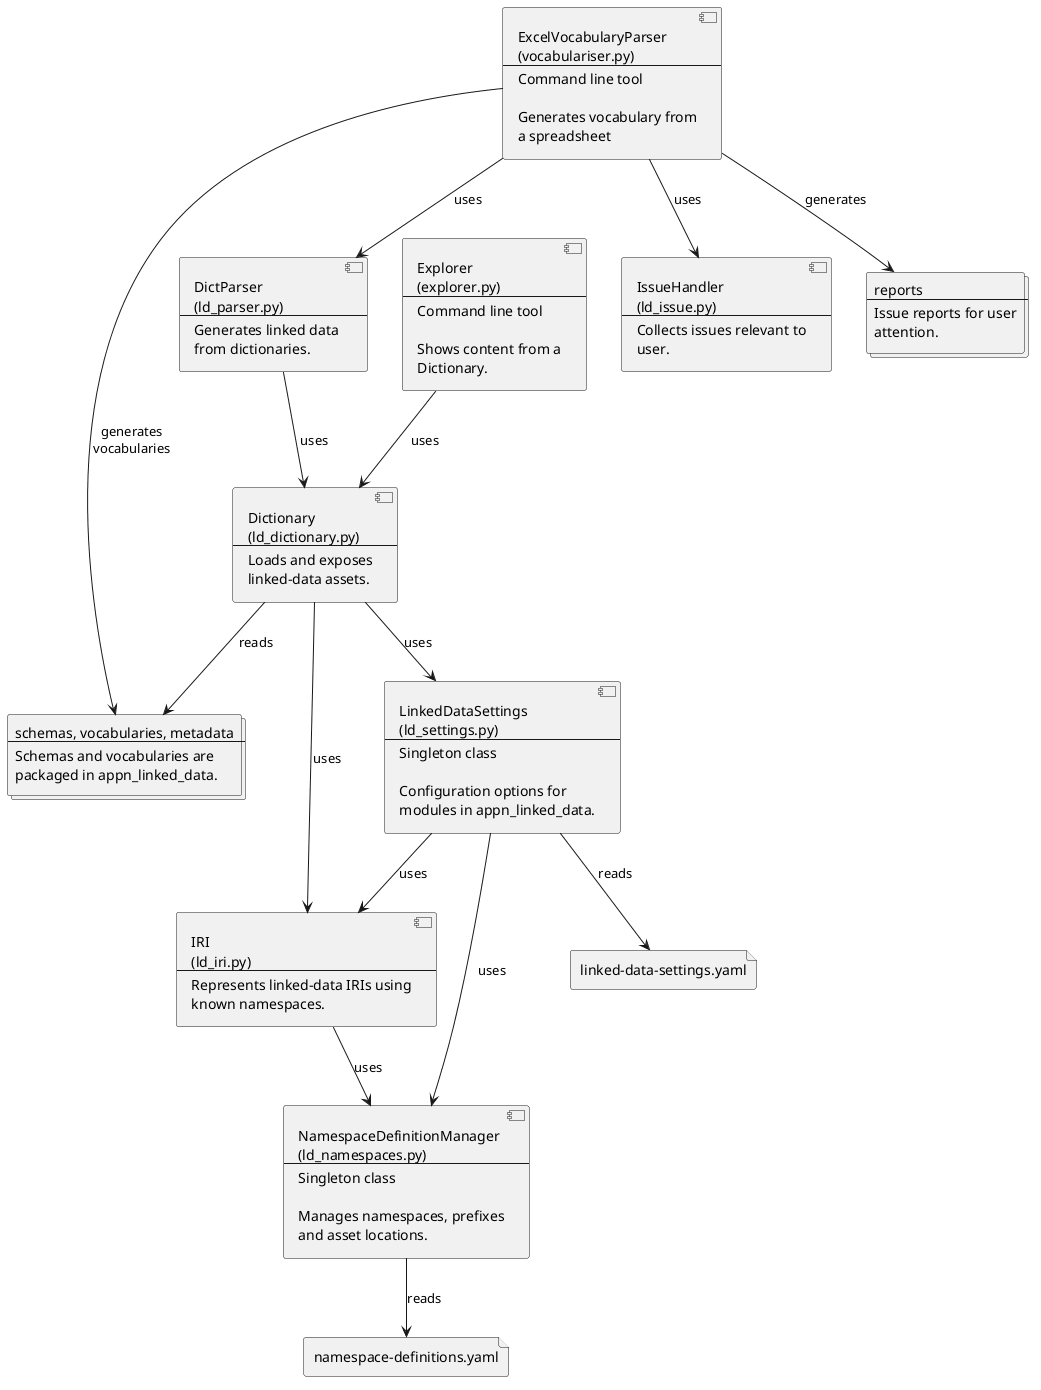

The diagram above was rendered by PlantUML. Its source (embedded in the PNG):
@startuml

component Explorer [
Explorer
(explorer.py)
----
Command line tool

Shows content from a
Dictionary.
]

component IssueHandler [
IssueHandler
(ld_issue.py)
----
Collects issues relevant to
user.
]

component ExcelVocabularyParser [
ExcelVocabularyParser
(vocabulariser.py)
----
Command line tool

Generates vocabulary from
a spreadsheet
]

component DictParser [
DictParser
(ld_parser.py)
----
Generates linked data 
from dictionaries.
]

component Dictionary [
Dictionary
(ld_dictionary.py)
----
Loads and exposes
linked-data assets.
]

component LinkedDataSettings [
LinkedDataSettings
(ld_settings.py)
----
Singleton class

Configuration options for
modules in appn_linked_data.
]

component NamespaceDefinitionManager [
NamespaceDefinitionManager
(ld_namespaces.py)
----
Singleton class

Manages namespaces, prefixes
and asset locations.
]

component IRI [
IRI
(ld_iri.py)
----
Represents linked-data IRIs using
known namespaces.
]

file NamespaceDefinitions [
    namespace-definitions.yaml
]

file LinkedDataControlSettings [
    linked-data-settings.yaml
]

collections assets [
    schemas, vocabularies, metadata
    ----
    Schemas and vocabularies are
    packaged in appn_linked_data.
]

collections reports [
    reports
    ----
    Issue reports for user
    attention.
]

IRI --> NamespaceDefinitionManager: uses
LinkedDataSettings --> NamespaceDefinitionManager: uses
LinkedDataSettings --> IRI: uses
LinkedDataSettings --> LinkedDataControlSettings: reads
NamespaceDefinitionManager --> NamespaceDefinitions: reads
Dictionary --> IRI: uses
Dictionary --> LinkedDataSettings: uses
Dictionary --> assets: reads
Explorer --> Dictionary: uses
DictParser --> Dictionary: uses
ExcelVocabularyParser --> DictParser: uses
ExcelVocabularyParser --> assets: generates\nvocabularies
ExcelVocabularyParser --> IssueHandler: uses
ExcelVocabularyParser --> reports: generates
@enduml